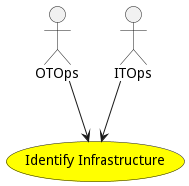

The diagram above was rendered by PlantUML. Its source (embedded in the PNG):
@startuml


usecase "Identify Infrastructure" as IdentifyInfrastructure #yellow

Actor "OTOps" as OTOps

OTOps --> IdentifyInfrastructure

Actor "ITOps" as ITOps

ITOps --> IdentifyInfrastructure











@enduml